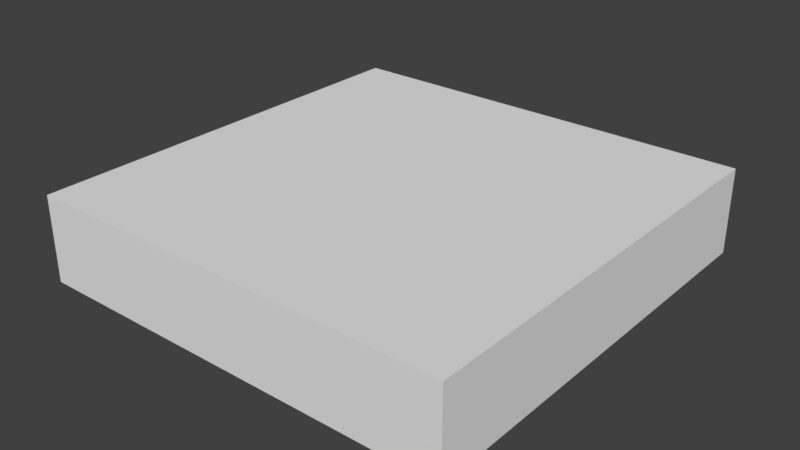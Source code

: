# Source: Roof_1x1x0_2.blend  (saved by Blender 2.79.0; exported with 4.5.12 LTS)
import bpy
from mathutils import Matrix  # noqa: F401  (used for matrix-valued properties, if any)

bpy.ops.wm.read_factory_settings(use_empty=True)
scene = bpy.context.scene
scene.name = 'Scene'

# ---- collections
col_collection_1 = bpy.data.collections.new('Collection 1'); scene.collection.children.link(col_collection_1)

# ---- world
world_world = bpy.data.worlds.new('World'); scene.world = world_world
world_world.color = (0.05088, 0.05088, 0.05088)
world_world.use_sun_shadow = False
world_world.sun_shadow_jitter_overblur = 0.0
world_world.cycles.sampling_method = 'MANUAL'

# ---- meshes
me_lod_a_roof_1x1x0_2 = bpy.data.meshes.new('LOD A Roof 1x1x0_2')
me_lod_a_roof_1x1x0_2.from_pydata([(0.0, 0.0, 0.0), (-6.517e-07, 1.0, 0.0), (1.0, 1.0, 0.0), (1.0, 6.517e-07, 0.0), (0.0, 0.0, 0.2), (-6.517e-07, 1.0, 0.2), (1.0, 1.0, 0.2), (1.0, 6.517e-07, 0.2)], [], [(1, 2, 3, 0), (5, 4, 7, 6), (2, 6, 7, 3), (0, 4, 5, 1), (3, 7, 4, 0), (1, 5, 6, 2)])
me_lod_a_roof_1x1x0_2.use_remesh_preserve_volume = False
me_lod_a_roof_1x1x0_2.use_remesh_preserve_attributes = False
me_lod_a_roof_1x1x0_2.use_mirror_vertex_groups = False
me_lod_a_roof_1x1x0_2.update()

# ---- objects
ob_lod_a_roof_1x1x0_2 = bpy.data.objects.new('LOD A Roof 1x1x0_2', me_lod_a_roof_1x1x0_2)

# ---- transforms, parenting, visibility, modifiers, constraints
ob_lod_a_roof_1x1x0_2.location = (0.0, 0.0, 0.0)
ob_lod_a_roof_1x1x0_2.lineart.crease_threshold = 0.0

# ---- collection membership
col_collection_1.objects.link(ob_lod_a_roof_1x1x0_2)

# ---- scene / render settings (as saved in the file)
scene.frame_start = 1; scene.frame_end = 250; scene.frame_set(1)
scene.render.engine = 'BLENDER_EEVEE_NEXT'
scene.render.resolution_percentage = 50
scene.render.dither_intensity = 0.0
scene.cycles.use_denoising = False
scene.cycles.samples = 128
scene.cycles.sampling_pattern = 'TABULATED_SOBOL'
scene.cycles.use_adaptive_sampling = False
scene.cycles.use_light_tree = False
scene.cycles.blur_glossy = 0.0
scene.cycles.sample_clamp_indirect = 0.0
scene.view_settings.view_transform = 'Standard'
bpy.context.view_layer.update()

# ---- added for rendering (the .blend has no active camera and no usable light): camera, sun
cam_auto = bpy.data.cameras.new('AutoCamera')
cam_auto.lens = 50.0
cam_auto.sensor_width = 36.0
cam_auto.clip_end = 1000.0
ob_auto_camera = bpy.data.objects.new('AutoCamera', cam_auto)
scene.collection.objects.link(ob_auto_camera)
ob_auto_camera.location = (1.82149, -1.08578, 1.15719)
ob_auto_camera.rotation_euler = (1.09748, -7.21219e-08, 0.694738)
scene.camera = ob_auto_camera
light_auto_sun = bpy.data.lights.new('AutoSun', 'SUN')
light_auto_sun.energy = 3.0
light_auto_sun.angle = 0.0523599
ob_auto_sun = bpy.data.objects.new('AutoSun', light_auto_sun)
scene.collection.objects.link(ob_auto_sun)
ob_auto_sun.rotation_euler = (0.872665, 0.174533, 0.523599)
bpy.context.view_layer.update()
